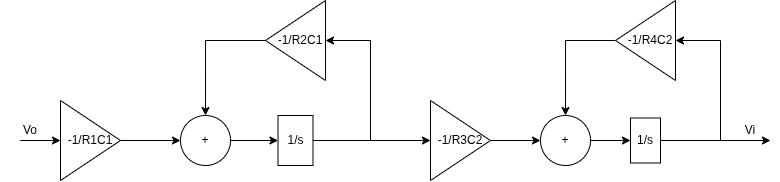

The diagram above was exported from draw.io. Its source (the exported page's mxGraphModel, read from the mxfile embedded in the PNG):
<mxGraphModel dx="1788" dy="528" grid="1" gridSize="10" guides="1" tooltips="1" connect="1" arrows="1" fold="1" page="1" pageScale="1" pageWidth="850" pageHeight="1100" math="0" shadow="0">
  <root>
    <mxCell id="0" />
    <mxCell id="1" parent="0" />
    <mxCell id="-2xhU-Aun2I54fvp6Un4-5" style="edgeStyle=orthogonalEdgeStyle;rounded=0;orthogonalLoop=1;jettySize=auto;html=1;entryX=0;entryY=0.5;entryDx=0;entryDy=0;" edge="1" parent="1" source="-2xhU-Aun2I54fvp6Un4-1" target="-2xhU-Aun2I54fvp6Un4-4">
      <mxGeometry relative="1" as="geometry" />
    </mxCell>
    <mxCell id="-2xhU-Aun2I54fvp6Un4-1" value="-1/R1C1" style="triangle;whiteSpace=wrap;html=1;" vertex="1" parent="1">
      <mxGeometry x="50" y="240" width="60" height="80" as="geometry" />
    </mxCell>
    <mxCell id="-2xhU-Aun2I54fvp6Un4-7" style="edgeStyle=orthogonalEdgeStyle;rounded=0;orthogonalLoop=1;jettySize=auto;html=1;entryX=0.5;entryY=0;entryDx=0;entryDy=0;" edge="1" parent="1" source="-2xhU-Aun2I54fvp6Un4-2" target="-2xhU-Aun2I54fvp6Un4-4">
      <mxGeometry relative="1" as="geometry" />
    </mxCell>
    <mxCell id="-2xhU-Aun2I54fvp6Un4-13" style="edgeStyle=orthogonalEdgeStyle;rounded=0;orthogonalLoop=1;jettySize=auto;html=1;entryX=0;entryY=0.5;entryDx=0;entryDy=0;" edge="1" parent="1" target="-2xhU-Aun2I54fvp6Un4-2">
      <mxGeometry relative="1" as="geometry">
        <mxPoint x="490" y="100" as="targetPoint" />
        <mxPoint x="360" y="280" as="sourcePoint" />
        <Array as="points">
          <mxPoint x="360" y="280" />
          <mxPoint x="360" y="130" />
        </Array>
      </mxGeometry>
    </mxCell>
    <mxCell id="-2xhU-Aun2I54fvp6Un4-2" value="" style="triangle;whiteSpace=wrap;html=1;rotation=-180;" vertex="1" parent="1">
      <mxGeometry x="255" y="140" width="60" height="80" as="geometry" />
    </mxCell>
    <mxCell id="-2xhU-Aun2I54fvp6Un4-9" style="edgeStyle=orthogonalEdgeStyle;rounded=0;orthogonalLoop=1;jettySize=auto;html=1;" edge="1" parent="1" source="-2xhU-Aun2I54fvp6Un4-3" target="-2xhU-Aun2I54fvp6Un4-8">
      <mxGeometry relative="1" as="geometry" />
    </mxCell>
    <mxCell id="-2xhU-Aun2I54fvp6Un4-3" value="1/s" style="rounded=0;whiteSpace=wrap;html=1;" vertex="1" parent="1">
      <mxGeometry x="267.5" y="255" width="35" height="50" as="geometry" />
    </mxCell>
    <mxCell id="-2xhU-Aun2I54fvp6Un4-6" style="edgeStyle=orthogonalEdgeStyle;rounded=0;orthogonalLoop=1;jettySize=auto;html=1;entryX=0;entryY=0.5;entryDx=0;entryDy=0;" edge="1" parent="1" source="-2xhU-Aun2I54fvp6Un4-4" target="-2xhU-Aun2I54fvp6Un4-3">
      <mxGeometry relative="1" as="geometry" />
    </mxCell>
    <mxCell id="-2xhU-Aun2I54fvp6Un4-4" value="+" style="ellipse;whiteSpace=wrap;html=1;aspect=fixed;" vertex="1" parent="1">
      <mxGeometry x="170" y="255" width="50" height="50" as="geometry" />
    </mxCell>
    <mxCell id="-2xhU-Aun2I54fvp6Un4-12" style="edgeStyle=orthogonalEdgeStyle;rounded=0;orthogonalLoop=1;jettySize=auto;html=1;entryX=0;entryY=0.5;entryDx=0;entryDy=0;" edge="1" parent="1" source="-2xhU-Aun2I54fvp6Un4-8" target="-2xhU-Aun2I54fvp6Un4-11">
      <mxGeometry relative="1" as="geometry" />
    </mxCell>
    <mxCell id="-2xhU-Aun2I54fvp6Un4-8" value="-1/R3C2" style="triangle;whiteSpace=wrap;html=1;" vertex="1" parent="1">
      <mxGeometry x="420" y="240" width="60" height="80" as="geometry" />
    </mxCell>
    <mxCell id="-2xhU-Aun2I54fvp6Un4-10" value="" style="endArrow=classic;html=1;rounded=0;" edge="1" parent="1">
      <mxGeometry width="50" height="50" relative="1" as="geometry">
        <mxPoint x="20" y="280" as="sourcePoint" />
        <mxPoint x="50" y="280" as="targetPoint" />
        <Array as="points">
          <mxPoint x="10" y="280" />
        </Array>
      </mxGeometry>
    </mxCell>
    <mxCell id="-2xhU-Aun2I54fvp6Un4-15" style="edgeStyle=orthogonalEdgeStyle;rounded=0;orthogonalLoop=1;jettySize=auto;html=1;entryX=0;entryY=0.5;entryDx=0;entryDy=0;" edge="1" parent="1" source="-2xhU-Aun2I54fvp6Un4-11" target="-2xhU-Aun2I54fvp6Un4-14">
      <mxGeometry relative="1" as="geometry" />
    </mxCell>
    <mxCell id="-2xhU-Aun2I54fvp6Un4-11" value="+" style="ellipse;whiteSpace=wrap;html=1;aspect=fixed;" vertex="1" parent="1">
      <mxGeometry x="530" y="255" width="50" height="50" as="geometry" />
    </mxCell>
    <mxCell id="-2xhU-Aun2I54fvp6Un4-18" style="edgeStyle=orthogonalEdgeStyle;rounded=0;orthogonalLoop=1;jettySize=auto;html=1;entryX=0;entryY=0.5;entryDx=0;entryDy=0;" edge="1" parent="1" source="-2xhU-Aun2I54fvp6Un4-14" target="-2xhU-Aun2I54fvp6Un4-16">
      <mxGeometry relative="1" as="geometry">
        <Array as="points">
          <mxPoint x="710" y="280" />
          <mxPoint x="710" y="180" />
        </Array>
      </mxGeometry>
    </mxCell>
    <mxCell id="-2xhU-Aun2I54fvp6Un4-14" value="1/s" style="rounded=0;whiteSpace=wrap;html=1;" vertex="1" parent="1">
      <mxGeometry x="620" y="257.5" width="30" height="45" as="geometry" />
    </mxCell>
    <mxCell id="-2xhU-Aun2I54fvp6Un4-19" style="edgeStyle=orthogonalEdgeStyle;rounded=0;orthogonalLoop=1;jettySize=auto;html=1;entryX=0.5;entryY=0;entryDx=0;entryDy=0;" edge="1" parent="1" source="-2xhU-Aun2I54fvp6Un4-16" target="-2xhU-Aun2I54fvp6Un4-11">
      <mxGeometry relative="1" as="geometry" />
    </mxCell>
    <mxCell id="-2xhU-Aun2I54fvp6Un4-16" value="" style="triangle;whiteSpace=wrap;html=1;rotation=-180;" vertex="1" parent="1">
      <mxGeometry x="605" y="140" width="60" height="80" as="geometry" />
    </mxCell>
    <mxCell id="-2xhU-Aun2I54fvp6Un4-22" value="" style="endArrow=classic;html=1;rounded=0;" edge="1" parent="1">
      <mxGeometry width="50" height="50" relative="1" as="geometry">
        <mxPoint x="710" y="280" as="sourcePoint" />
        <mxPoint x="760" y="280" as="targetPoint" />
      </mxGeometry>
    </mxCell>
    <mxCell id="-2xhU-Aun2I54fvp6Un4-23" value="Vo" style="text;html=1;whiteSpace=wrap;strokeColor=none;fillColor=none;align=center;verticalAlign=middle;rounded=0;" vertex="1" parent="1">
      <mxGeometry x="-10" y="255" width="60" height="30" as="geometry" />
    </mxCell>
    <mxCell id="-2xhU-Aun2I54fvp6Un4-24" value="Vi" style="text;html=1;whiteSpace=wrap;strokeColor=none;fillColor=none;align=center;verticalAlign=middle;rounded=0;" vertex="1" parent="1">
      <mxGeometry x="710" y="255" width="60" height="30" as="geometry" />
    </mxCell>
    <mxCell id="-2xhU-Aun2I54fvp6Un4-26" value="-1/R2C1" style="text;html=1;whiteSpace=wrap;strokeColor=none;fillColor=none;align=center;verticalAlign=middle;rounded=0;" vertex="1" parent="1">
      <mxGeometry x="260" y="165" width="60" height="30" as="geometry" />
    </mxCell>
    <mxCell id="-2xhU-Aun2I54fvp6Un4-27" value="-1/R4C2" style="text;html=1;whiteSpace=wrap;strokeColor=none;fillColor=none;align=center;verticalAlign=middle;rounded=0;" vertex="1" parent="1">
      <mxGeometry x="610" y="165" width="60" height="30" as="geometry" />
    </mxCell>
  </root>
</mxGraphModel>